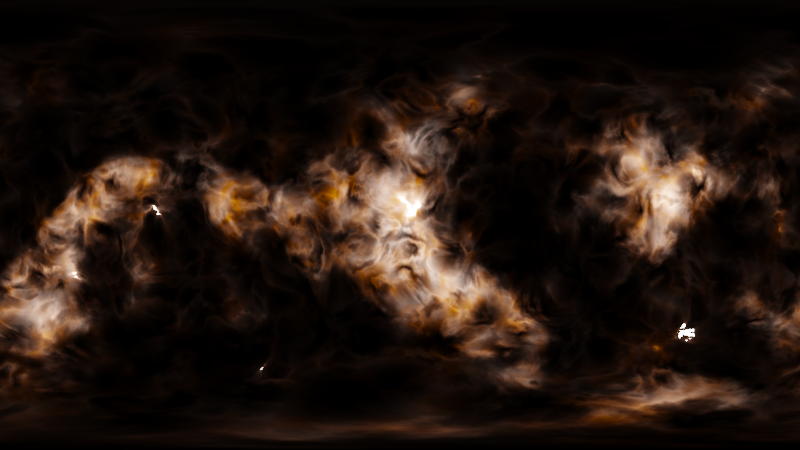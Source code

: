 # Source: NebulaShader4.blend  (saved by Blender 3.0.42; exported with 4.5.12 LTS)
import bpy
from mathutils import Matrix  # noqa: F401  (used for matrix-valued properties, if any)

bpy.ops.wm.read_factory_settings(use_empty=True)
scene = bpy.context.scene
scene.name = 'Scene'

# ---- collections
col_collection_1 = bpy.data.collections.new('Collection 1'); scene.collection.children.link(col_collection_1)

# ---- images (referenced by path relative to the original .blend; pixels are not part of the script)
import os
ASSET_DIR = os.environ.get("B2B_ASSET_DIR", "")  # directory of the original .blend (textures are referenced by path, not embedded)
HERE = os.path.dirname(os.path.abspath(__file__))  # packed textures are extracted next to this script under _unpacked/

def load_image(name, relpath, width, height, colorspace="sRGB"):
    """Load a texture the original file referenced (path relative to the .blend, or extracted next to this script)."""
    p = next((c for c in (os.path.join(HERE, relpath), os.path.join(ASSET_DIR, relpath)) if relpath and os.path.exists(c)), "")
    if p:
        img = bpy.data.images.load(p, check_existing=True)
        img.name = name
    else:  # same state as the original file: an image datablock whose file is absent (Cycles renders it pink)
        img = bpy.data.images.new(name, width, height)
        img.source = "FILE"
        img.filepath = "//" + (relpath or name)
    img.colorspace_settings.name = colorspace
    return img
img_8192x4096_png = load_image('8192x4096.png', '_unpacked/8192x4096.97308974.png', 8192, 4096, 'sRGB')

# ---- node groups
ng_rotate_003 = bpy.data.node_groups.new('Rotate.003', 'ShaderNodeTree')
_s = ng_rotate_003.interface.new_socket(name='a', in_out='OUTPUT', socket_type='NodeSocketFloat')
_s.min_value = 0.0
_s.max_value = 0.0
_s = ng_rotate_003.interface.new_socket(name='b', in_out='OUTPUT', socket_type='NodeSocketFloat')
_s.min_value = 0.0
_s.max_value = 0.0
_s = ng_rotate_003.interface.new_socket(name='a', in_out='INPUT', socket_type='NodeSocketFloat')
_s.default_value = 0.5
_s.min_value = -1e+04
_s.max_value = 1e+04
_s = ng_rotate_003.interface.new_socket(name='b', in_out='INPUT', socket_type='NodeSocketFloat')
_s.default_value = 0.5
_s.min_value = -1e+04
_s.max_value = 1e+04
_s = ng_rotate_003.interface.new_socket(name='Theta', in_out='INPUT', socket_type='NodeSocketFloat')
_s.min_value = -1e+04
_s.max_value = 1e+04
_N = ng_rotate_003.nodes; _L = ng_rotate_003.links
n0 = _N.new('ShaderNodeMath'); n0.name = 'Math.025'; n0.location = (-335, 148)
n0.operation = 'COSINE'
n1 = _N.new('ShaderNodeMath'); n1.name = 'Math.028'; n1.location = (-326, -54)
n1.operation = 'SINE'
n2 = _N.new('ShaderNodeMath'); n2.name = 'Math.029'; n2.location = (-97, -58)
n2.operation = 'MULTIPLY'
n3 = _N.new('ShaderNodeMath'); n3.name = 'Math.027'; n3.location = (-106, 142)
n3.operation = 'MULTIPLY'
n4 = _N.new('ShaderNodeMath'); n4.name = 'Math.026'; n4.location = (111, 50)
n4.operation = 'SUBTRACT'
n5 = _N.new('ShaderNodeMath'); n5.name = 'Math.030'; n5.location = (346, 35)
n5.operation = 'COSINE'
n6 = _N.new('ShaderNodeMath'); n6.name = 'Math.033'; n6.location = (352, -137)
n6.operation = 'SINE'
n7 = _N.new('ShaderNodeMath'); n7.name = 'Math.032'; n7.location = (538, -148)
n7.operation = 'MULTIPLY'
n8 = _N.new('ShaderNodeMath'); n8.name = 'Math.031'; n8.location = (536, 31)
n8.operation = 'MULTIPLY'
n9 = _N.new('ShaderNodeMath'); n9.name = 'Math.034'; n9.location = (759, -25)
n9.operation = 'SUBTRACT'
n10 = _N.new('ShaderNodeMath'); n10.name = 'Math.035'; n10.location = (-743, -166)
n10.operation = 'DIVIDE'
n10.inputs[1].default_value = 57.32
n11 = _N.new('NodeGroupInput'); n11.name = 'Group Input'; n11.location = (-1083, -9)
n12 = _N.new('NodeGroupOutput'); n12.name = 'Group Output'; n12.location = (959, 0)
_L.new(n0.outputs[0], n3.inputs[0])
_L.new(n3.outputs[0], n4.inputs[0])
_L.new(n1.outputs[0], n2.inputs[0])
_L.new(n2.outputs[0], n4.inputs[1])
_L.new(n11.outputs[0], n3.inputs[1])
_L.new(n11.outputs[1], n2.inputs[1])
_L.new(n4.outputs[0], n12.inputs[0])
_L.new(n5.outputs[0], n8.inputs[0])
_L.new(n8.outputs[0], n9.inputs[0])
_L.new(n6.outputs[0], n7.inputs[0])
_L.new(n7.outputs[0], n9.inputs[1])
_L.new(n9.outputs[0], n12.inputs[1])
_L.new(n11.outputs[2], n10.inputs[0])
_L.new(n10.outputs[0], n1.inputs[0])
_L.new(n10.outputs[0], n0.inputs[0])
_L.new(n10.outputs[0], n5.inputs[0])
_L.new(n10.outputs[0], n6.inputs[0])
_L.new(n11.outputs[0], n7.inputs[1])
_L.new(n11.outputs[1], n8.inputs[1])
n12.is_active_output = True
ng_mappingtransform_003 = bpy.data.node_groups.new('MappingTransform.003', 'ShaderNodeTree')
_s = ng_mappingtransform_003.interface.new_socket(name='OutVector', in_out='OUTPUT', socket_type='NodeSocketColor')
_s.default_value = (0.0, 0.0, 0.0, 0.0)
_s = ng_mappingtransform_003.interface.new_socket(name='InVector', in_out='INPUT', socket_type='NodeSocketVector')
_s.min_value = -1.0
_s.max_value = 1.0
_s = ng_mappingtransform_003.interface.new_socket(name='ScaleZ', in_out='INPUT', socket_type='NodeSocketFloat')
_s.default_value = 1.0
_s.min_value = -1e+04
_s.max_value = 1e+04
_s = ng_mappingtransform_003.interface.new_socket(name='ScaleY', in_out='INPUT', socket_type='NodeSocketFloat')
_s.default_value = 1.0
_s.min_value = -1e+04
_s.max_value = 1e+04
_s = ng_mappingtransform_003.interface.new_socket(name='ScaleX', in_out='INPUT', socket_type='NodeSocketFloat')
_s.default_value = 1.0
_s.min_value = -1e+04
_s.max_value = 1e+04
_s = ng_mappingtransform_003.interface.new_socket(name='OffsetZ', in_out='INPUT', socket_type='NodeSocketFloat')
_s.min_value = -1e+04
_s.max_value = 1e+04
_s = ng_mappingtransform_003.interface.new_socket(name='OffsetY', in_out='INPUT', socket_type='NodeSocketFloat')
_s.min_value = -1e+04
_s.max_value = 1e+04
_s = ng_mappingtransform_003.interface.new_socket(name='OffsetX', in_out='INPUT', socket_type='NodeSocketFloat')
_s.min_value = -1e+04
_s.max_value = 1e+04
_s = ng_mappingtransform_003.interface.new_socket(name='RotateZ', in_out='INPUT', socket_type='NodeSocketFloat')
_s.min_value = 0.0
_s.max_value = 359.0
_s = ng_mappingtransform_003.interface.new_socket(name='RotateY', in_out='INPUT', socket_type='NodeSocketFloat')
_s.min_value = 0.0
_s.max_value = 359.0
_s = ng_mappingtransform_003.interface.new_socket(name='RotateX', in_out='INPUT', socket_type='NodeSocketFloat')
_s.min_value = 0.0
_s.max_value = 359.0
_N = ng_mappingtransform_003.nodes; _L = ng_mappingtransform_003.links
n0 = _N.new('ShaderNodeGroup'); n0.name = 'AxisRotate.002'; n0.location = (572, -184)
n0.node_tree = ng_rotate_003
n1 = _N.new('ShaderNodeGroup'); n1.name = 'AxisRotate.001'; n1.location = (331, 37)
n1.node_tree = ng_rotate_003
n2 = _N.new('ShaderNodeGroup'); n2.name = 'AxisRotate'; n2.location = (117, 184)
n2.node_tree = ng_rotate_003
n3 = _N.new('ShaderNodeMath'); n3.name = 'Math.018'; n3.location = (-73, 182)
n4 = _N.new('ShaderNodeMath'); n4.name = 'Math.017'; n4.location = (-72, 12)
n5 = _N.new('ShaderNodeMath'); n5.name = 'Math.016'; n5.location = (-73, -151)
n6 = _N.new('ShaderNodeMath'); n6.name = 'Math.009'; n6.location = (-248, -133)
n6.operation = 'MULTIPLY'
n7 = _N.new('ShaderNodeMath'); n7.name = 'Math.013'; n7.location = (-248, 27)
n7.operation = 'MULTIPLY'
n8 = _N.new('ShaderNodeSeparateColor'); n8.name = 'Separate RGB.001'; n8.location = (-468, 58)
n9 = _N.new('ShaderNodeMapping'); n9.name = 'Mapping'; n9.location = (-867, 224)
n9.vector_type = 'VECTOR'
n10 = _N.new('ShaderNodeCombineColor'); n10.name = 'Combine RGB'; n10.location = (817, -73)
n11 = _N.new('NodeGroupOutput'); n11.name = 'Group Output'; n11.location = (1030, -68)
n12 = _N.new('ShaderNodeMath'); n12.name = 'Math.012'; n12.location = (-242, 183)
n12.operation = 'MULTIPLY'
n13 = _N.new('NodeGroupInput'); n13.name = 'MappingTransform'; n13.location = (-1081, -12)
_L.new(n13.outputs[0], n9.inputs[0])
_L.new(n9.outputs[0], n8.inputs[0])
_L.new(n10.outputs[0], n11.inputs[0])
_L.new(n8.outputs[1], n7.inputs[0])
_L.new(n8.outputs[0], n12.inputs[0])
_L.new(n8.outputs[2], n6.inputs[0])
_L.new(n13.outputs[1], n6.inputs[1])
_L.new(n12.outputs[0], n3.inputs[0])
_L.new(n7.outputs[0], n4.inputs[0])
_L.new(n13.outputs[2], n7.inputs[1])
_L.new(n6.outputs[0], n5.inputs[0])
_L.new(n13.outputs[4], n5.inputs[1])
_L.new(n13.outputs[5], n4.inputs[1])
_L.new(n13.outputs[6], n3.inputs[1])
_L.new(n3.outputs[0], n2.inputs[0])
_L.new(n4.outputs[0], n2.inputs[1])
_L.new(n13.outputs[7], n2.inputs[2])
_L.new(n2.outputs[0], n1.inputs[0])
_L.new(n5.outputs[0], n1.inputs[1])
_L.new(n1.outputs[0], n10.inputs[0])
_L.new(n13.outputs[8], n1.inputs[2])
_L.new(n13.outputs[9], n0.inputs[2])
_L.new(n1.outputs[1], n0.inputs[1])
_L.new(n0.outputs[1], n10.inputs[2])
_L.new(n2.outputs[1], n0.inputs[0])
_L.new(n0.outputs[0], n10.inputs[1])
_L.new(n13.outputs[3], n12.inputs[1])
n11.is_active_output = True
ng_nebulashader = bpy.data.node_groups.new('NebulaShader', 'ShaderNodeTree')
_s = ng_nebulashader.interface.new_socket(name='Background', in_out='OUTPUT', socket_type='NodeSocketShader')
_s = ng_nebulashader.interface.new_socket(name='ScaleX', in_out='INPUT', socket_type='NodeSocketFloat')
_s.default_value = 1.0
_s.min_value = -1e+04
_s.max_value = 1e+04
_s = ng_nebulashader.interface.new_socket(name='ScaleY', in_out='INPUT', socket_type='NodeSocketFloat')
_s.default_value = 1.0
_s.min_value = -1e+04
_s.max_value = 1e+04
_s = ng_nebulashader.interface.new_socket(name='ScaleZ', in_out='INPUT', socket_type='NodeSocketFloat')
_s.default_value = 1.0
_s.min_value = -1e+04
_s.max_value = 1e+04
_s = ng_nebulashader.interface.new_socket(name='OffsetX', in_out='INPUT', socket_type='NodeSocketFloat')
_s.default_value = 1.0
_s.min_value = -1e+04
_s.max_value = 1e+04
_s = ng_nebulashader.interface.new_socket(name='OffsetY', in_out='INPUT', socket_type='NodeSocketFloat')
_s.default_value = 1.0
_s.min_value = -1e+04
_s.max_value = 1e+04
_s = ng_nebulashader.interface.new_socket(name='OffsetZ', in_out='INPUT', socket_type='NodeSocketFloat')
_s.default_value = 1.0
_s.min_value = -1e+04
_s.max_value = 1e+04
_s = ng_nebulashader.interface.new_socket(name='RotateX', in_out='INPUT', socket_type='NodeSocketFloat')
_s.default_value = 1.0
_s.min_value = 0.0
_s.max_value = 359.0
_s = ng_nebulashader.interface.new_socket(name='RotateY', in_out='INPUT', socket_type='NodeSocketFloat')
_s.default_value = 1.0
_s.min_value = 0.0
_s.max_value = 359.0
_s = ng_nebulashader.interface.new_socket(name='RotateZ', in_out='INPUT', socket_type='NodeSocketFloat')
_s.default_value = 1.0
_s.min_value = 0.0
_s.max_value = 359.0
_s = ng_nebulashader.interface.new_socket(name='Nebula_Size', in_out='INPUT', socket_type='NodeSocketFloat')
_s.default_value = 1.7
_s.min_value = -1e+04
_s.max_value = 1e+04
_s = ng_nebulashader.interface.new_socket(name='Strength', in_out='INPUT', socket_type='NodeSocketFloat')
_s.default_value = 1.0
_s.min_value = 0.0
_s.max_value = 1e+06
_s = ng_nebulashader.interface.new_socket(name='Density', in_out='INPUT', socket_type='NodeSocketFloat')
_s.default_value = -5.0
_s.min_value = -1e+04
_s.max_value = 1e+04
_s = ng_nebulashader.interface.new_socket(name='Distortion', in_out='INPUT', socket_type='NodeSocketFloat')
_s.subtype = 'FACTOR'
_s.default_value = 1.0
_s.min_value = 0.0
_s.max_value = 1.0
_s = ng_nebulashader.interface.new_socket(name='Nebula_Color', in_out='INPUT', socket_type='NodeSocketColor')
_s.default_value = (0.5, 0.3561, 0.2271, 1.0)
_s = ng_nebulashader.interface.new_socket(name='Hue', in_out='INPUT', socket_type='NodeSocketFloat')
_s.default_value = 0.5
_s.min_value = 0.0
_s.max_value = 1.0
_s = ng_nebulashader.interface.new_socket(name='Saturation', in_out='INPUT', socket_type='NodeSocketFloat')
_s.default_value = 2.0
_s.min_value = 0.0
_s.max_value = 2.0
_s = ng_nebulashader.interface.new_socket(name='Value', in_out='INPUT', socket_type='NodeSocketFloat')
_s.default_value = 2.0
_s.min_value = 0.0
_s.max_value = 2.0
_N = ng_nebulashader.nodes; _L = ng_nebulashader.links
n0 = _N.new('NodeFrame'); n0.name = 'Frame.003'; n0.location = (390, 574)
n0.label = 'StarfieldMask'
n0.width = 555
n1 = _N.new('NodeFrame'); n1.name = 'Frame.005'; n1.location = (30, -30)
n1.label = 'Stars_out_nebula'
n1.width = 495
n2 = _N.new('NodeFrame'); n2.name = 'Frame.006'; n2.location = (34, -306)
n2.label = 'Stars_in_nebula'
n2.width = 200
n3 = _N.new('NodeFrame'); n3.name = 'Frame'; n3.location = (-1330, 331)
n3.label = 'NebulaShape'
n3.width = 1422
n4 = _N.new('NodeFrame'); n4.name = 'Frame.002'; n4.location = (-1303, -172)
n4.label = 'FillingNebula'
n4.width = 1537
n5 = _N.new('NodeFrame'); n5.name = 'Frame.001'; n5.location = (355, -789)
n5.label = 'StarsTexture'
n5.width = 838
n6 = _N.new('NodeFrame'); n6.name = 'Frame.007'; n6.location = (553, -362)
n6.label = 'NebulaColor'
n6.width = 954
n7 = _N.new('NodeGroupOutput'); n7.name = 'Group Output'; n7.location = (2365, -49)
n8 = _N.new('ShaderNodeBackground'); n8.name = 'Background'; n8.location = (2092, -90)
n9 = _N.new('NodeGroupInput'); n9.name = 'Group Input'; n9.location = (-1903, 179)
n10 = _N.new('ShaderNodeHueSaturation'); n10.name = 'Hue Saturation Value.002'; n10.location = (707, -76)
n10.inputs[1].default_value = 1.5
n10.inputs[2].default_value = 2.0
n11 = _N.new('ShaderNodeMath'); n11.name = 'Math.005'; n11.location = (30, -69)
n11.operation = 'MULTIPLY'
n11.inputs[1].default_value = 30.0
n12 = _N.new('ShaderNodeValToRGB'); n12.name = 'ColorRamp.007'; n12.location = (225, -30)
n12.color_ramp.interpolation = 'B_SPLINE'
while len(n12.color_ramp.elements) > 1: n12.color_ramp.elements.remove(n12.color_ramp.elements[-1])
n12.color_ramp.elements[0].position = 0.0; n12.color_ramp.elements[0].color = (0.7002, 0.7002, 0.7002, 1.0)
_e = n12.color_ramp.elements.new(0.04283); _e.color = (0.0, 0.0, 0.0, 1.0)
_e = n12.color_ramp.elements.new(0.08061); _e.color = (0.0, 0.0, 0.0, 1.0)
n13 = _N.new('ShaderNodeMath'); n13.name = 'Math.004'; n13.location = (30, -30)
n13.operation = 'ARCTANGENT'
n13.inputs[1].default_value = 1.0
n14 = _N.new('ShaderNodeHueSaturation'); n14.name = 'Hue Saturation Value'; n14.location = (1242, -134)
n14.inputs[1].default_value = 2.0
n14.inputs[2].default_value = 2.0
n15 = _N.new('ShaderNodeMath'); n15.name = 'Math'; n15.location = (1036, -133)
n15.operation = 'POWER'
n16 = _N.new('ShaderNodeValToRGB'); n16.name = 'ColorRamp'; n16.location = (737, -113)
n16.color_ramp.interpolation = 'B_SPLINE'
while len(n16.color_ramp.elements) > 1: n16.color_ramp.elements.remove(n16.color_ramp.elements[-1])
n16.color_ramp.elements[0].position = 0.5303; n16.color_ramp.elements[0].color = (0.0, 0.0, 0.0, 1.0)
_e = n16.color_ramp.elements.new(0.6894); _e.color = (0.12, 0.12, 0.12, 1.0)
_e = n16.color_ramp.elements.new(0.8535); _e.color = (0.37, 0.37, 0.37, 1.0)
_e = n16.color_ramp.elements.new(1.0); _e.color = (0.8884, 0.8884, 0.8884, 1.0)
n17 = _N.new('ShaderNodeTexNoise'); n17.name = 'Noise Texture.002'; n17.location = (561, -125)
n17.inputs[3].default_value = 16.0
n18 = _N.new('ShaderNodeMath'); n18.name = 'Math.001'; n18.location = (379, -219)
n18.hide = True
n18.operation = 'SUBTRACT'
n19 = _N.new('ShaderNodeTexNoise'); n19.name = 'Noise Texture'; n19.location = (261, -175)
n19.hide = True
n19.inputs[3].default_value = 16.0
n19.inputs[8].default_value = 0.5
n20 = _N.new('ShaderNodeTexSky'); n20.name = 'Sky Texture'; n20.location = (258, -230)
n20.hide = True
n20.sky_type = 'PREETHAM'
n20.sun_direction = (-0.03419, -0.7692, 0.6381)
n20.turbidity = 10.0
n20.ground_albedo = 0.0
n20.sun_elevation = 1.571
n21 = _N.new('ShaderNodeGroup'); n21.name = 'Group.016'; n21.location = (188, -93)
n21.hide = True
n21.node_tree = ng_mappingtransform_003
n22 = _N.new('ShaderNodeTexCoord'); n22.name = 'Texture Coordinate'; n22.location = (30, -35)
n22.hide = True
n23 = _N.new('ShaderNodeMix'); n23.name = 'Mix.002'; n23.location = (1165, -31)
n23.data_type = 'RGBA'
n24 = _N.new('ShaderNodeMath'); n24.name = 'Math.006'; n24.location = (-212, -76)
n24.operation = 'MULTIPLY'
n25 = _N.new('ShaderNodeMix'); n25.name = 'Mix'; n25.location = (1615, -21)
n25.data_type = 'RGBA'
n25.inputs[7].default_value = (0.0, 0.0, 0.0, 1.0)
n26 = _N.new('ShaderNodeMix'); n26.name = 'Mix.001'; n26.location = (495, -6)
n26.data_type = 'RGBA'
n26.inputs[0].default_value = 1.0
n27 = _N.new('ShaderNodeMath'); n27.name = 'Math.003'; n27.location = (220, -245)
n27.width = 100
n27.operation = 'MULTIPLY'
n28 = _N.new('ShaderNodeMath'); n28.name = 'Math.002'; n28.location = (748, -33)
n28.operation = 'MULTIPLY'
n29 = _N.new('ShaderNodeTexNoise'); n29.name = 'Noise Texture.005'; n29.location = (30, -161)
n29.inputs[2].default_value = 3.0
n29.inputs[3].default_value = 16.0
n30 = _N.new('ShaderNodeMix'); n30.name = 'Mix.003'; n30.location = (582, -30)
n30.width = 100
n30.data_type = 'RGBA'
n30.blend_type = 'DARKEN'
n30.inputs[0].default_value = 1.0
n31 = _N.new('ShaderNodeTexVoronoi'); n31.name = 'Voronoi Texture.003'; n31.location = (348, -253)
n31.width = 100
n32 = _N.new('ShaderNodeMath'); n32.name = 'Math.008'; n32.location = (605, -273)
n32.operation = 'MULTIPLY'
n33 = _N.new('ShaderNodeMix'); n33.name = 'Mix.007'; n33.location = (456, -174)
n33.hide = True
n33.data_type = 'RGBA'
n33.blend_type = 'ADD'
n33.inputs[0].default_value = 1.0
n34 = _N.new('ShaderNodeMix'); n34.name = 'Mix.006'; n34.location = (332, -100)
n34.hide = True
n34.data_type = 'RGBA'
n34.blend_type = 'MULTIPLY'
n35 = _N.new('ShaderNodeHueSaturation'); n35.name = 'Hue Saturation Value.004'; n35.location = (177, -269)
n35.inputs[1].default_value = 2.0
n35.inputs[2].default_value = 2.0
n36 = _N.new('ShaderNodeHueSaturation'); n36.name = 'Hue Saturation Value.001'; n36.location = (615, -166)
n36.inputs[1].default_value = 2.0
n36.inputs[2].default_value = 2.0
n37 = _N.new('ShaderNodeValToRGB'); n37.name = 'ColorRamp.003'; n37.location = (568, -30)
while len(n37.color_ramp.elements) > 1: n37.color_ramp.elements.remove(n37.color_ramp.elements[-1])
n37.color_ramp.elements[0].position = 0.2525; n37.color_ramp.elements[0].color = (1.0, 0.01125, 0.006799, 1.0)
_e = n37.color_ramp.elements.new(0.4192); _e.color = (0.8889, 0.5508, 0.5492, 1.0)
_e = n37.color_ramp.elements.new(0.6061); _e.color = (0.08097, 0.2209, 0.8334, 1.0)
_e = n37.color_ramp.elements.new(0.7879); _e.color = (1.0, 0.1477, 0.02286, 1.0)
n38 = _N.new('ShaderNodeValToRGB'); n38.name = 'ColorRamp.004'; n38.location = (459, -380)
while len(n38.color_ramp.elements) > 1: n38.color_ramp.elements.remove(n38.color_ramp.elements[-1])
n38.color_ramp.elements[0].position = 0.0; n38.color_ramp.elements[0].color = (0.9659, 1.0, 1.0, 1.0)
_e = n38.color_ramp.elements.new(0.002); _e.color = (0.0, 0.0, 0.0, 1.0)
n39 = _N.new('ShaderNodeTexEnvironment'); n39.name = 'Environment Texture'; n39.location = (30, -162)
n39.width = 140
n39.image = img_8192x4096_png
n40 = _N.new('ShaderNodeTexVoronoi'); n40.name = 'Voronoi Texture.002'; n40.location = (284, -256)
n40.inputs[2].default_value = 200.0
n41 = _N.new('ShaderNodeTexNoise'); n41.name = 'Noise Texture.001'; n41.location = (196, -174)
n41.inputs[2].default_value = 70.0
n41.inputs[3].default_value = 0.0
n42 = _N.new('ShaderNodeMath'); n42.name = 'Math.009'; n42.location = (1317, -93)
n42.operation = 'MULTIPLY'
n43 = _N.new('ShaderNodeMath'); n43.name = 'Math.007'; n43.location = (233, -93)
n43.operation = 'MULTIPLY'
n44 = _N.new('ShaderNodeHueSaturation'); n44.name = 'Hue Saturation Value.003'; n44.location = (774, -30)
n44.inputs[3].default_value = 0.6385
n45 = _N.new('ShaderNodeTexNoise'); n45.name = 'Noise Texture.003'; n45.location = (30, -194)
n45.inputs[2].default_value = 3.9
n45.inputs[4].default_value = 0.7833
n45.inputs[8].default_value = 0.5
n46 = _N.new('ShaderNodeMix'); n46.name = 'Mix.004'; n46.location = (324, -40)
n46.data_type = 'RGBA'
n46.blend_type = 'DODGE'
n46.inputs[0].default_value = 1.0
n47 = _N.new('ShaderNodeMix'); n47.name = 'Mix.005'; n47.location = (596, -197)
n47.width = 113
n47.data_type = 'RGBA'
n47.blend_type = 'SOFT_LIGHT'
n1.parent = n0
n2.parent = n0
n6.parent = n4
n11.parent = n1
n12.parent = n1
n13.parent = n2
n14.parent = n3
n15.parent = n3
n16.parent = n3
n17.parent = n3
n18.parent = n3
n19.parent = n3
n20.parent = n3
n21.parent = n3
n22.parent = n3
n27.parent = n4
n28.parent = n4
n29.parent = n4
n30.parent = n4
n31.parent = n4
n32.parent = n4
n33.parent = n5
n34.parent = n5
n35.parent = n5
n36.parent = n5
n37.parent = n5
n38.parent = n5
n39.parent = n5
n40.parent = n5
n41.parent = n5
n42.parent = n4
n44.parent = n6
n45.parent = n6
n46.parent = n6
n47.parent = n6
_L.new(n29.outputs[0], n27.inputs[0])
_L.new(n27.outputs[0], n31.inputs[2])
_L.new(n37.outputs[0], n34.inputs[7])
_L.new(n41.outputs[1], n37.inputs[0])
_L.new(n34.outputs[2], n33.inputs[6])
_L.new(n33.outputs[2], n36.inputs[4])
_L.new(n38.outputs[0], n33.inputs[7])
_L.new(n47.outputs[2], n44.inputs[4])
_L.new(n28.outputs[0], n13.inputs[0])
_L.new(n12.outputs[0], n25.inputs[0])
_L.new(n13.outputs[0], n23.inputs[0])
_L.new(n14.outputs[0], n11.inputs[0])
_L.new(n28.outputs[0], n46.inputs[6])
_L.new(n14.outputs[0], n26.inputs[6])
_L.new(n19.outputs[0], n18.inputs[0])
_L.new(n11.outputs[0], n12.inputs[0])
_L.new(n14.outputs[0], n28.inputs[1])
_L.new(n8.outputs[0], n7.inputs[0])
_L.new(n9.outputs[10], n8.inputs[1])
_L.new(n9.outputs[11], n27.inputs[1])
_L.new(n9.outputs[13], n47.inputs[7])
_L.new(n9.outputs[14], n44.inputs[0])
_L.new(n9.outputs[15], n44.inputs[1])
_L.new(n9.outputs[16], n44.inputs[2])
_L.new(n29.outputs[1], n30.inputs[6])
_L.new(n30.outputs[2], n28.inputs[0])
_L.new(n46.outputs[2], n47.inputs[6])
_L.new(n44.outputs[0], n26.inputs[7])
_L.new(n25.outputs[2], n8.inputs[0])
_L.new(n23.outputs[2], n25.inputs[6])
_L.new(n26.outputs[2], n10.inputs[4])
_L.new(n22.outputs[0], n21.inputs[0])
_L.new(n9.outputs[2], n21.inputs[1])
_L.new(n9.outputs[1], n21.inputs[2])
_L.new(n9.outputs[0], n21.inputs[3])
_L.new(n9.outputs[5], n21.inputs[4])
_L.new(n9.outputs[4], n21.inputs[5])
_L.new(n9.outputs[3], n21.inputs[6])
_L.new(n9.outputs[8], n21.inputs[7])
_L.new(n9.outputs[7], n21.inputs[8])
_L.new(n9.outputs[6], n21.inputs[9])
_L.new(n39.outputs[0], n34.inputs[6])
_L.new(n15.outputs[0], n14.inputs[4])
_L.new(n16.outputs[0], n15.inputs[0])
_L.new(n17.outputs[0], n16.inputs[0])
_L.new(n20.outputs[0], n18.inputs[1])
_L.new(n21.outputs[0], n17.inputs[2])
_L.new(n45.outputs[1], n47.inputs[0])
_L.new(n9.outputs[9], n15.inputs[1])
_L.new(n10.outputs[0], n23.inputs[6])
_L.new(n35.outputs[0], n23.inputs[7])
_L.new(n39.outputs[0], n35.inputs[4])
_L.new(n24.outputs[0], n30.inputs[7])
_L.new(n31.outputs[0], n24.inputs[0])
_L.new(n31.outputs[0], n24.inputs[1])
_L.new(n43.outputs[0], n38.inputs[0])
_L.new(n40.outputs[0], n43.inputs[0])
_L.new(n40.outputs[0], n43.inputs[1])
_L.new(n9.outputs[12], n32.inputs[0])
_L.new(n32.outputs[0], n29.inputs[8])
_L.new(n18.outputs[0], n42.inputs[0])
_L.new(n42.outputs[0], n17.inputs[8])
_L.new(n24.outputs[0], n46.inputs[7])
n7.is_active_output = True

# ---- world
world_nebulashaderfinish = bpy.data.worlds.new('NebulaShaderFinish'); scene.world = world_nebulashaderfinish
world_nebulashaderfinish.use_nodes = True; world_nebulashaderfinish.node_tree.nodes.clear()
_N = world_nebulashaderfinish.node_tree.nodes; _L = world_nebulashaderfinish.node_tree.links
n0 = _N.new('ShaderNodeOutputWorld'); n0.name = 'World Output'; n0.location = (80, 60)
n1 = _N.new('ShaderNodeRGB'); n1.name = 'RGB'; n1.location = (-520, -178)
n1.outputs[0].default_value = (0.4323, 0.1924, 0.118, 1.0)
n2 = _N.new('ShaderNodeGroup'); n2.name = 'Group'; n2.location = (-199, 80)
n2.width = 171
n2.node_tree = ng_nebulashader
n2.inputs[0].default_value = 1.7
n2.inputs[1].default_value = 0.0
n2.inputs[2].default_value = 0.0
n2.inputs[3].default_value = 5.0
n2.inputs[4].default_value = 0.0
n2.inputs[5].default_value = 0.0
n2.inputs[6].default_value = 0.0
n2.inputs[7].default_value = 0.0
n2.inputs[8].default_value = 4.0
n2.inputs[9].default_value = 2.2
n2.inputs[10].default_value = 8.0
n2.inputs[11].default_value = -7.0
n2.inputs[12].default_value = 1.0
n2.inputs[14].default_value = 0.5
n2.inputs[15].default_value = 1.7
n2.inputs[16].default_value = 2.0
_L.new(n2.outputs[0], n0.inputs[0])
_L.new(n1.outputs[0], n2.inputs[13])
n0.is_active_output = True
world_nebulashaderfinish.color = (0.01685, 0.05082, 0.1227)
world_nebulashaderfinish.use_sun_shadow = False
world_nebulashaderfinish.sun_shadow_jitter_overblur = 0.0
world_nebulashaderfinish.cycles.sampling_method = 'MANUAL'

# ---- cameras
cam_camera = bpy.data.cameras.new('Camera')
cam_camera.type = 'PANO'
cam_camera.clip_end = 100.0
cam_camera.lens = 35.0
cam_camera.sensor_width = 32.0
cam_camera.sensor_height = 18.0
cam_camera.ortho_scale = 7.314
cam_camera.panorama_type = 'EQUIRECTANGULAR'
cam_camera.dof.focus_distance = 0.0

# ---- objects
ob_camera = bpy.data.objects.new('Camera', cam_camera)

# ---- transforms, parenting, visibility, modifiers, constraints
ob_camera.location = (10.32, -2.481, 12.97)
ob_camera.rotation_euler = (0.7033, 0.007636, 1.329)
ob_camera.lock_rotations_4d = False
ob_camera.empty_display_type = 'ARROWS'
ob_camera.color = (0.0, 0.0, 0.0, 0.0)
ob_camera.display_type = 'WIRE'
ob_camera.lineart.crease_threshold = 0.0

# ---- collection membership
col_collection_1.objects.link(ob_camera)

# ---- scene / render settings (as saved in the file)
scene.camera = ob_camera
scene.frame_start = 1; scene.frame_end = 250; scene.frame_set(1)
scene.render.engine = 'CYCLES'
scene.render.resolution_x = 7680
scene.render.resolution_y = 4320
scene.render.dither_intensity = 0.0
scene.cycles.use_denoising = False
scene.cycles.samples = 20
scene.cycles.sampling_pattern = 'TABULATED_SOBOL'
scene.cycles.light_sampling_threshold = 0.0
scene.cycles.use_adaptive_sampling = False
scene.cycles.use_light_tree = False
scene.cycles.caustics_reflective = False
scene.cycles.caustics_refractive = False
scene.cycles.blur_glossy = 0.0
scene.cycles.diffuse_bounces = 8
scene.cycles.glossy_bounces = 8
scene.cycles.transparent_max_bounces = 12
scene.cycles.sample_clamp_direct = 5.0
scene.cycles.sample_clamp_indirect = 5.0
scene.view_settings.view_transform = 'Filmic'
scene.view_settings.exposure = 2.0
bpy.context.view_layer.update()

# ---- added for rendering (the .blend has no usable light): sun
light_auto_sun = bpy.data.lights.new('AutoSun', 'SUN')
light_auto_sun.energy = 3.0
light_auto_sun.angle = 0.0523599
ob_auto_sun = bpy.data.objects.new('AutoSun', light_auto_sun)
scene.collection.objects.link(ob_auto_sun)
ob_auto_sun.rotation_euler = (0.872665, 0.174533, 0.523599)
bpy.context.view_layer.update()
